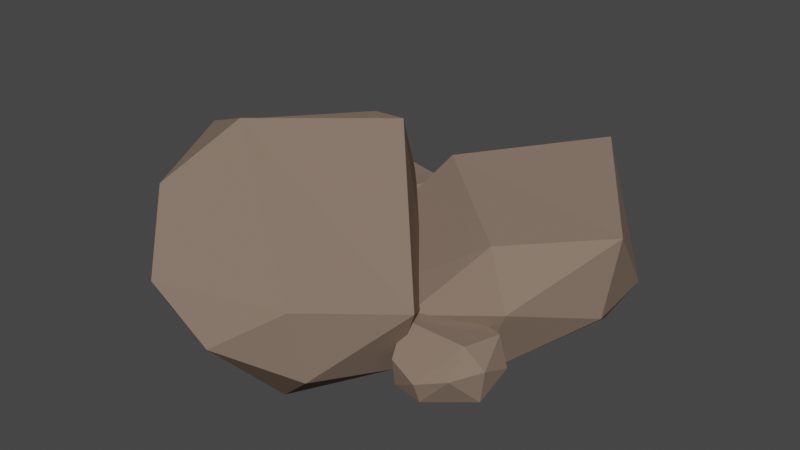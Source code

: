 # Source: stone.blend  (saved by Blender 3.1.7; exported with 4.5.12 LTS)
import bpy
from mathutils import Matrix  # noqa: F401  (used for matrix-valued properties, if any)

bpy.ops.wm.read_factory_settings(use_empty=True)
scene = bpy.context.scene
scene.name = 'Scene'

# ---- collections
col_stones = bpy.data.collections.new('Stones'); scene.collection.children.link(col_stones)

# ---- materials (node trees are filled in below, after node groups)
mat_stone_001 = bpy.data.materials.new('stone.001')
mat_stone_001.use_transparent_shadow = False

# ---- node groups
ng_auto_smooth = bpy.data.node_groups.new('Auto Smooth', 'GeometryNodeTree')
_s = ng_auto_smooth.interface.new_socket(name='Geometry', in_out='OUTPUT', socket_type='NodeSocketGeometry')
_s = ng_auto_smooth.interface.new_socket(name='Geometry', in_out='INPUT', socket_type='NodeSocketGeometry')
_s = ng_auto_smooth.interface.new_socket(name='Angle', in_out='INPUT', socket_type='NodeSocketFloat')
_s.subtype = 'ANGLE'
_s.min_value = 0.0
_s.max_value = 3.142
ng_auto_smooth.is_modifier = True
_N = ng_auto_smooth.nodes; _L = ng_auto_smooth.links
n0 = _N.new('NodeGroupOutput'); n0.name = 'Group Output'; n0.location = (480, -100)
n1 = _N.new('NodeGroupInput'); n1.name = 'Group Input'; n1.location = (-420, -300)
n2 = _N.new('NodeGroupInput'); n2.name = 'Group Input.001'; n2.location = (-60, -100)
n3 = _N.new('GeometryNodeSetShadeSmooth'); n3.name = 'Set Shade Smooth'; n3.location = (120, -100)
n3.domain = 'EDGE'
n4 = _N.new('GeometryNodeSetShadeSmooth'); n4.name = 'Set Shade Smooth.001'; n4.location = (300, -100)
n5 = _N.new('GeometryNodeInputMeshEdgeAngle'); n5.name = 'Edge Angle'; n5.location = (-420, -220)
n6 = _N.new('GeometryNodeInputEdgeSmooth'); n6.name = 'Is Edge Smooth'; n6.location = (-60, -160)
n7 = _N.new('GeometryNodeInputShadeSmooth'); n7.name = 'Is Face Smooth'; n7.location = (-240, -340)
n8 = _N.new('FunctionNodeBooleanMath'); n8.name = 'Boolean Math'; n8.location = (-60, -220)
n9 = _N.new('FunctionNodeCompare'); n9.name = 'Compare'; n9.location = (-240, -180)
n9.operation = 'LESS_EQUAL'
_L.new(n5.outputs[0], n9.inputs[0])
_L.new(n4.outputs[0], n0.inputs[0])
_L.new(n1.outputs[1], n9.inputs[1])
_L.new(n9.outputs[0], n8.inputs[0])
_L.new(n7.outputs[0], n8.inputs[1])
_L.new(n2.outputs[0], n3.inputs[0])
_L.new(n6.outputs[0], n3.inputs[1])
_L.new(n3.outputs[0], n4.inputs[0])
_L.new(n8.outputs[0], n3.inputs[2])
n0.is_active_output = True

# ---- material node trees
mat_stone_001.use_nodes = True; mat_stone_001.node_tree.nodes.clear()
_N = mat_stone_001.node_tree.nodes; _L = mat_stone_001.node_tree.links
n0 = _N.new('ShaderNodeBsdfPrincipled'); n0.name = 'Principled BSDF'; n0.location = (10, 300)
n0.distribution = 'GGX'
n0.subsurface_method = 'BURLEY'
n0.inputs[0].default_value = (0.2384, 0.1714, 0.1301, 1.0)
n0.inputs[2].default_value = 1.0
n0.inputs[3].default_value = 1.45
n0.inputs[13].default_value = 0.08156
n0.inputs[27].default_value = (0.0, 0.0, 0.0, 1.0)
n0.inputs[28].default_value = 1.0
n1 = _N.new('ShaderNodeOutputMaterial'); n1.name = 'Material Output'; n1.location = (300, 300)
_L.new(n0.outputs[0], n1.inputs[0])
n1.is_active_output = True

# ---- world
world_world = bpy.data.worlds.new('World'); scene.world = world_world
world_world.use_nodes = True; world_world.node_tree.nodes.clear()
_N = world_world.node_tree.nodes; _L = world_world.node_tree.links
n0 = _N.new('ShaderNodeOutputWorld'); n0.name = 'World Output'; n0.location = (300, 300)
n1 = _N.new('ShaderNodeBackground'); n1.name = 'Background'; n1.location = (10, 300)
n1.inputs[0].default_value = (0.05088, 0.05088, 0.05088, 1.0)
_L.new(n1.outputs[0], n0.inputs[0])
n0.is_active_output = True
world_world.color = (0.05088, 0.05088, 0.05088)
world_world.use_sun_shadow = False
world_world.sun_shadow_jitter_overblur = 0.0

# ---- meshes
me_009 = bpy.data.meshes.new('Сфера.009')
me_009.from_pydata([(-0.008153, 0.6463, 0.5644), (-0.5387, 0.007205, 0.844), (-0.2027, -0.1521, 0.9887), (-0.3334, -0.5384, 0.411), (0.009637, -0.5785, 0.2654), (0.3158, -0.3835, 0.1484), (0.3779, 0.05455, 0.009973), (-0.08215, 0.481, 0.8574), (0.1764, 0.3161, -0.01459), (-0.07396, 0.6068, 0.2947), (-0.5419, 0.3704, 0.592), (-0.6382, -0.2306, 0.469), (-0.4355, -0.4009, 0.2145), (0.04497, -0.236, -0.1075), (0.2711, 0.403, 0.1223), (0.529, -0.01527, 0.353), (-0.4609, -0.3541, 0.7159), (0.09404, 0.4456, 0.8811), (0.2994, -0.4417, 0.4708), (0.6285, 1.335, 0.3644), (-0.09671, 0.8275, 0.3263), (0.137, 0.7198, 0.6417), (0.05338, 0.1871, 0.155), (0.3947, 0.1033, 0.2426), (0.7569, 0.2476, 0.3125), (0.9627, 0.6138, 0.2071), (0.4464, 1.27, 0.5598), (0.8512, 0.8518, 0.05244), (0.6221, 1.218, 0.1233), (0.05631, 1.09, 0.1025), (-0.1612, 0.4939, 0.0008882), (0.0424, 0.2571, -0.06478), (0.6069, 0.3102, -0.0501), (0.9287, 0.9733, 0.2046), (1.002, 0.6507, 0.5618), (-0.08909, 0.4516, 0.3012), (0.5941, 1.242, 0.6814), (0.649, 0.2903, 0.5548), (-0.5414, 1.151, 0.1722), (-0.7399, 0.6167, 0.2119), (-0.6215, 0.6184, 0.4434), (-0.3373, 0.3701, 0.1789), (-0.1182, 0.4507, 0.2508), (0.01779, 0.6567, 0.2803), (0.001888, 0.9332, 0.1598), (-0.6611, 1.025, 0.3148), (-0.1348, 1.027, 0.02181), (-0.4436, 1.115, 0.02184), (-0.7172, 0.8335, 0.02351), (-0.5647, 0.4587, 0.03211), (-0.3281, 0.4253, 0.01856), (-0.02184, 0.6698, 0.02249), (-0.1738, 1.102, 0.1105), (-0.06553, 0.928, 0.3989), (-0.5668, 0.4324, 0.2443), (-0.5877, 1.056, 0.4023), (-0.1151, 0.6098, 0.4411), (0.4765, 0.3515, 0.1114), (0.3613, 0.04164, 0.1344), (0.43, 0.04268, 0.2687), (0.5949, -0.1014, 0.1153), (0.722, -0.05462, 0.157), (0.8009, 0.06485, 0.1742), (0.7917, 0.2253, 0.1042), (0.407, 0.2788, 0.1942), (0.7124, 0.2798, 0.02418), (0.5332, 0.3309, 0.0242), (0.3745, 0.1674, 0.02516), (0.463, -0.04999, 0.03015), (0.6002, -0.06937, 0.02229), (0.7779, 0.07248, 0.02457), (0.6897, 0.3232, 0.07563), (0.7526, 0.2223, 0.2429), (0.4618, -0.06526, 0.1533), (0.4496, 0.2963, 0.2449), (0.7238, 0.03767, 0.2674), (-0.5276, 0.4565, 0.1205), (-0.6428, 0.1466, 0.1486), (-0.5741, 0.1477, 0.3121), (-0.4092, 0.003628, 0.1253), (-0.2821, 0.05039, 0.1761), (-0.2033, 0.1699, 0.1969), (-0.2125, 0.3303, 0.1118), (-0.5971, 0.3838, 0.2213), (-0.2918, 0.3848, 0.01428), (-0.4709, 0.4359, 0.0143), (-0.6296, 0.2724, 0.01548), (-0.5412, 0.05502, 0.02155), (-0.4039, 0.03564, 0.01198), (-0.2262, 0.1775, 0.01476), (-0.3144, 0.4282, 0.07694), (-0.2516, 0.3273, 0.2807), (-0.5424, 0.03975, 0.1715), (-0.5545, 0.4014, 0.2831), (-0.2803, 0.1427, 0.3105), (-0.1044, 1.338, 0.1154), (-0.188, 1.113, 0.1321), (-0.1382, 1.114, 0.2296), (-0.01843, 1.009, 0.1183), (0.07386, 1.043, 0.1485), (0.1312, 1.13, 0.161), (0.1245, 1.246, 0.1102), (-0.1548, 1.285, 0.1755), (0.06686, 1.286, 0.05207), (-0.06321, 1.323, 0.05208), (-0.1784, 1.204, 0.05278), (-0.1142, 1.046, 0.05641), (-0.01457, 1.032, 0.0507), (0.1145, 1.135, 0.05236), (0.05043, 1.317, 0.08943), (0.09605, 1.244, 0.2109), (-0.1151, 1.035, 0.1458), (-0.1239, 1.298, 0.2123), (0.07519, 1.11, 0.2287)], [], [(17, 0, 7), (14, 9, 0), (11, 12, 3), (12, 4, 3), (5, 6, 15), (13, 6, 5), (0, 10, 7), (17, 15, 14), (2, 16, 3), (17, 2, 15), (14, 8, 9), (1, 10, 11), (1, 11, 16), (1, 16, 2), (12, 13, 4), (5, 4, 13), (13, 8, 6), (14, 6, 8), (6, 14, 15), (0, 9, 10), (8, 13, 10), (12, 11, 10), (12, 10, 13), (10, 9, 8), (0, 17, 14), (3, 16, 11), (3, 4, 18), (18, 2, 3), (18, 4, 5), (1, 2, 17), (17, 7, 1), (1, 7, 10), (15, 18, 5), (2, 18, 15), (36, 19, 26), (33, 28, 19), (30, 31, 22), (31, 23, 22), (24, 25, 34), (32, 25, 24), (19, 29, 26), (36, 34, 33), (21, 35, 22), (36, 21, 34), (33, 27, 28), (20, 29, 30), (20, 30, 35), (20, 35, 21), (31, 32, 23), (24, 23, 32), (32, 27, 25), (33, 25, 27), (25, 33, 34), (19, 28, 29), (27, 32, 29), (31, 30, 29), (31, 29, 32), (29, 28, 27), (19, 36, 33), (22, 35, 30), (22, 23, 37), (37, 21, 22), (37, 23, 24), (20, 21, 36), (36, 26, 20), (20, 26, 29), (34, 37, 24), (21, 37, 34), (55, 38, 45), (52, 47, 38), (49, 50, 41), (50, 42, 41), (43, 44, 53), (51, 44, 43), (38, 48, 45), (55, 53, 52), (40, 54, 41), (55, 40, 53), (52, 46, 47), (39, 48, 49), (39, 49, 54), (39, 54, 40), (50, 51, 42), (43, 42, 51), (51, 46, 44), (52, 44, 46), (44, 52, 53), (38, 47, 48), (46, 51, 48), (50, 49, 48), (50, 48, 51), (48, 47, 46), (38, 55, 52), (41, 54, 49), (41, 42, 56), (56, 40, 41), (56, 42, 43), (39, 40, 55), (55, 45, 39), (39, 45, 48), (53, 56, 43), (40, 56, 53), (74, 57, 64), (71, 66, 57), (68, 69, 60), (69, 61, 60), (62, 63, 72), (70, 63, 62), (57, 67, 64), (74, 72, 71), (59, 73, 60), (74, 59, 72), (71, 65, 66), (58, 67, 68), (58, 68, 73), (58, 73, 59), (69, 70, 61), (62, 61, 70), (70, 65, 63), (71, 63, 65), (63, 71, 72), (57, 66, 67), (65, 70, 67), (69, 68, 67), (69, 67, 70), (67, 66, 65), (57, 74, 71), (60, 73, 68), (60, 61, 75), (75, 59, 60), (75, 61, 62), (58, 59, 74), (74, 64, 58), (58, 64, 67), (72, 75, 62), (59, 75, 72), (93, 76, 83), (90, 85, 76), (87, 88, 79), (88, 80, 79), (81, 82, 91), (89, 82, 81), (76, 86, 83), (93, 91, 90), (78, 92, 79), (93, 78, 91), (90, 84, 85), (77, 86, 87), (77, 87, 92), (77, 92, 78), (88, 89, 80), (81, 80, 89), (89, 84, 82), (90, 82, 84), (82, 90, 91), (76, 85, 86), (84, 89, 86), (88, 87, 86), (88, 86, 89), (86, 85, 84), (76, 93, 90), (79, 92, 87), (79, 80, 94), (94, 78, 79), (94, 80, 81), (77, 78, 93), (93, 83, 77), (77, 83, 86), (91, 94, 81), (78, 94, 91), (112, 95, 102), (109, 104, 95), (106, 107, 98), (107, 99, 98), (100, 101, 110), (108, 101, 100), (95, 105, 102), (112, 110, 109), (97, 111, 98), (112, 97, 110), (109, 103, 104), (96, 105, 106), (96, 106, 111), (96, 111, 97), (107, 108, 99), (100, 99, 108), (108, 103, 101), (109, 101, 103), (101, 109, 110), (95, 104, 105), (103, 108, 105), (107, 106, 105), (107, 105, 108), (105, 104, 103), (95, 112, 109), (98, 111, 106), (98, 99, 113), (113, 97, 98), (113, 99, 100), (96, 97, 112), (112, 102, 96), (96, 102, 105), (110, 113, 100), (97, 113, 110)])
_uv = me_009.uv_layers.new(name='UVКарта')
_uv.uv.foreach_set('vector', [0.9047, 0.601, 0.7438, 0.537, 0.8448, 0.6422, 0.7642, 0.354, 0.6919, 0.4827, 0.7438, 0.537, 0.6394, 0.475, 0.6572, 0.3735, 0.5572, 0.354, 0.6686, 0.7313, 0.8086, 0.7944, 0.7624, 0.694, 0.166, 0.4003, 0.08871, 0.5242, 0.2308, 0.549, 0.01462, 0.4432, 0.08871, 0.5242, 0.166, 0.4003, 0.7438, 0.537, 0.6801, 0.6611, 0.8448, 0.6422, 0.239, 0.7601, 0.2308, 0.549, 0.05976, 0.6581, 0.4332, 0.264, 0.4814, 0.3423, 0.6144, 0.3426, 0.4165, 0.03576, 0.4332, 0.264, 0.6823, 0.03825, 0.7642, 0.354, 0.71, 0.3637, 0.6919, 0.4827, 0.532, 0.5969, 0.6456, 0.6897, 0.6394, 0.475, 0.532, 0.5969, 0.6394, 0.475, 0.5118, 0.457, 0.532, 0.5969, 0.5118, 0.457, 0.3977, 0.5544, 0.6686, 0.7313, 0.6889, 0.9383, 0.8086, 0.7944, 0.8376, 0.9269, 0.8086, 0.7944, 0.6889, 0.9383, 0.01462, 0.4432, 0.006322, 0.6115, 0.08871, 0.5242, 0.05976, 0.6581, 0.08871, 0.5242, 0.006322, 0.6115, 0.08871, 0.5242, 0.05976, 0.6581, 0.2308, 0.549, 0.7438, 0.537, 0.6919, 0.4827, 0.6801, 0.6611, 0.3542, 0.1066, 0.1837, 0.01117, 0.1914, 0.3843, 0.005721, 0.1305, 0.005721, 0.2638, 0.1914, 0.3843, 0.005721, 0.1305, 0.1914, 0.3843, 0.1837, 0.01117, 0.1914, 0.3843, 0.3587, 0.2805, 0.3542, 0.1066, 0.07016, 0.7609, 0.239, 0.7601, 0.05976, 0.6581, 0.5572, 0.354, 0.5118, 0.457, 0.6394, 0.475, 0.6144, 0.3426, 0.7163, 0.2847, 0.7101, 0.2158, 0.7101, 0.2158, 0.4332, 0.264, 0.6144, 0.3426, 0.9318, 0.8494, 0.8086, 0.7944, 0.8376, 0.9269, 0.532, 0.5969, 0.3977, 0.5544, 0.4149, 0.6899, 0.4149, 0.6899, 0.4885, 0.7388, 0.532, 0.5969, 0.532, 0.5969, 0.4885, 0.7388, 0.6456, 0.6897, 0.9286, 0.983, 0.9318, 0.8494, 0.8376, 0.9269, 0.4332, 0.264, 0.7101, 0.2158, 0.6823, 0.03825, 0.9047, 0.601, 0.7438, 0.537, 0.8448, 0.6422, 0.7642, 0.354, 0.6919, 0.4827, 0.7438, 0.537, 0.6394, 0.475, 0.6572, 0.3735, 0.5572, 0.354, 0.6686, 0.7313, 0.8086, 0.7944, 0.7624, 0.694, 0.166, 0.4003, 0.08871, 0.5242, 0.2308, 0.549, 0.01462, 0.4432, 0.08871, 0.5242, 0.166, 0.4003, 0.7438, 0.537, 0.6801, 0.6611, 0.8448, 0.6422, 0.239, 0.7601, 0.2308, 0.549, 0.05976, 0.6581, 0.4332, 0.264, 0.4814, 0.3423, 0.6144, 0.3426, 0.4165, 0.03576, 0.4332, 0.264, 0.6823, 0.03825, 0.7642, 0.354, 0.71, 0.3637, 0.6919, 0.4827, 0.532, 0.5969, 0.6456, 0.6897, 0.6394, 0.475, 0.532, 0.5969, 0.6394, 0.475, 0.5118, 0.457, 0.532, 0.5969, 0.5118, 0.457, 0.3977, 0.5544, 0.6686, 0.7313, 0.6889, 0.9383, 0.8086, 0.7944, 0.8376, 0.9269, 0.8086, 0.7944, 0.6889, 0.9383, 0.01462, 0.4432, 0.006322, 0.6115, 0.08871, 0.5242, 0.05976, 0.6581, 0.08871, 0.5242, 0.006322, 0.6115, 0.08871, 0.5242, 0.05976, 0.6581, 0.2308, 0.549, 0.7438, 0.537, 0.6919, 0.4827, 0.6801, 0.6611, 0.3542, 0.1066, 0.1837, 0.01117, 0.1914, 0.3843, 0.005721, 0.1305, 0.005721, 0.2638, 0.1914, 0.3843, 0.005721, 0.1305, 0.1914, 0.3843, 0.1837, 0.01117, 0.1914, 0.3843, 0.3587, 0.2805, 0.3542, 0.1066, 0.07016, 0.7609, 0.239, 0.7601, 0.05976, 0.6581, 0.5572, 0.354, 0.5118, 0.457, 0.6394, 0.475, 0.6144, 0.3426, 0.7163, 0.2847, 0.7101, 0.2158, 0.7101, 0.2158, 0.4332, 0.264, 0.6144, 0.3426, 0.9318, 0.8494, 0.8086, 0.7944, 0.8376, 0.9269, 0.532, 0.5969, 0.3977, 0.5544, 0.4149, 0.6899, 0.4149, 0.6899, 0.4885, 0.7388, 0.532, 0.5969, 0.532, 0.5969, 0.4885, 0.7388, 0.6456, 0.6897, 0.9286, 0.983, 0.9318, 0.8494, 0.8376, 0.9269, 0.4332, 0.264, 0.7101, 0.2158, 0.6823, 0.03825, 0.9047, 0.601, 0.7438, 0.537, 0.8448, 0.6422, 0.7642, 0.354, 0.6919, 0.4827, 0.7438, 0.537, 0.6394, 0.475, 0.6572, 0.3735, 0.5572, 0.354, 0.6686, 0.7313, 0.8086, 0.7944, 0.7624, 0.694, 0.166, 0.4003, 0.08871, 0.5242, 0.2308, 0.549, 0.01462, 0.4432, 0.08871, 0.5242, 0.166, 0.4003, 0.7438, 0.537, 0.6801, 0.6611, 0.8448, 0.6422, 0.239, 0.7601, 0.2308, 0.549, 0.05976, 0.6581, 0.4332, 0.264, 0.4814, 0.3423, 0.6144, 0.3426, 0.4165, 0.03576, 0.4332, 0.264, 0.6823, 0.03825, 0.7642, 0.354, 0.71, 0.3637, 0.6919, 0.4827, 0.532, 0.5969, 0.6456, 0.6897, 0.6394, 0.475, 0.532, 0.5969, 0.6394, 0.475, 0.5118, 0.457, 0.532, 0.5969, 0.5118, 0.457, 0.3977, 0.5544, 0.6686, 0.7313, 0.6889, 0.9383, 0.8086, 0.7944, 0.8376, 0.9269, 0.8086, 0.7944, 0.6889, 0.9383, 0.01462, 0.4432, 0.006322, 0.6115, 0.08871, 0.5242, 0.05976, 0.6581, 0.08871, 0.5242, 0.006322, 0.6115, 0.08871, 0.5242, 0.05976, 0.6581, 0.2308, 0.549, 0.7438, 0.537, 0.6919, 0.4827, 0.6801, 0.6611, 0.3542, 0.1066, 0.1837, 0.01117, 0.1914, 0.3843, 0.005721, 0.1305, 0.005721, 0.2638, 0.1914, 0.3843, 0.005721, 0.1305, 0.1914, 0.3843, 0.1837, 0.01117, 0.1914, 0.3843, 0.3587, 0.2805, 0.3542, 0.1066, 0.07016, 0.7609, 0.239, 0.7601, 0.05976, 0.6581, 0.5572, 0.354, 0.5118, 0.457, 0.6394, 0.475, 0.6144, 0.3426, 0.7163, 0.2847, 0.7101, 0.2158, 0.7101, 0.2158, 0.4332, 0.264, 0.6144, 0.3426, 0.9318, 0.8494, 0.8086, 0.7944, 0.8376, 0.9269, 0.532, 0.5969, 0.3977, 0.5544, 0.4149, 0.6899, 0.4149, 0.6899, 0.4885, 0.7388, 0.532, 0.5969, 0.532, 0.5969, 0.4885, 0.7388, 0.6456, 0.6897, 0.9286, 0.983, 0.9318, 0.8494, 0.8376, 0.9269, 0.4332, 0.264, 0.7101, 0.2158, 0.6823, 0.03825, 0.9047, 0.601, 0.7438, 0.537, 0.8448, 0.6422, 0.7642, 0.354, 0.6919, 0.4827, 0.7438, 0.537, 0.6394, 0.475, 0.6572, 0.3735, 0.5572, 0.354, 0.6686, 0.7313, 0.8086, 0.7944, 0.7624, 0.694, 0.166, 0.4003, 0.08871, 0.5242, 0.2308, 0.549, 0.01462, 0.4432, 0.08871, 0.5242, 0.166, 0.4003, 0.7438, 0.537, 0.6801, 0.6611, 0.8448, 0.6422, 0.239, 0.7601, 0.2308, 0.549, 0.05976, 0.6581, 0.4332, 0.264, 0.4814, 0.3423, 0.6144, 0.3426, 0.4165, 0.03576, 0.4332, 0.264, 0.6823, 0.03825, 0.7642, 0.354, 0.71, 0.3637, 0.6919, 0.4827, 0.532, 0.5969, 0.6456, 0.6897, 0.6394, 0.475, 0.532, 0.5969, 0.6394, 0.475, 0.5118, 0.457, 0.532, 0.5969, 0.5118, 0.457, 0.3977, 0.5544, 0.6686, 0.7313, 0.6889, 0.9383, 0.8086, 0.7944, 0.8376, 0.9269, 0.8086, 0.7944, 0.6889, 0.9383, 0.01462, 0.4432, 0.006322, 0.6115, 0.08871, 0.5242, 0.05976, 0.6581, 0.08871, 0.5242, 0.006322, 0.6115, 0.08871, 0.5242, 0.05976, 0.6581, 0.2308, 0.549, 0.7438, 0.537, 0.6919, 0.4827, 0.6801, 0.6611, 0.3542, 0.1066, 0.1837, 0.01117, 0.1914, 0.3843, 0.005721, 0.1305, 0.005721, 0.2638, 0.1914, 0.3843, 0.005721, 0.1305, 0.1914, 0.3843, 0.1837, 0.01117, 0.1914, 0.3843, 0.3587, 0.2805, 0.3542, 0.1066, 0.07016, 0.7609, 0.239, 0.7601, 0.05976, 0.6581, 0.5572, 0.354, 0.5118, 0.457, 0.6394, 0.475, 0.6144, 0.3426, 0.7163, 0.2847, 0.7101, 0.2158, 0.7101, 0.2158, 0.4332, 0.264, 0.6144, 0.3426, 0.9318, 0.8494, 0.8086, 0.7944, 0.8376, 0.9269, 0.532, 0.5969, 0.3977, 0.5544, 0.4149, 0.6899, 0.4149, 0.6899, 0.4885, 0.7388, 0.532, 0.5969, 0.532, 0.5969, 0.4885, 0.7388, 0.6456, 0.6897, 0.9286, 0.983, 0.9318, 0.8494, 0.8376, 0.9269, 0.4332, 0.264, 0.7101, 0.2158, 0.6823, 0.03825, 0.9047, 0.601, 0.7438, 0.537, 0.8448, 0.6422, 0.7642, 0.354, 0.6919, 0.4827, 0.7438, 0.537, 0.6394, 0.475, 0.6572, 0.3735, 0.5572, 0.354, 0.6686, 0.7313, 0.8086, 0.7944, 0.7624, 0.694, 0.166, 0.4003, 0.08871, 0.5242, 0.2308, 0.549, 0.01462, 0.4432, 0.08871, 0.5242, 0.166, 0.4003, 0.7438, 0.537, 0.6801, 0.6611, 0.8448, 0.6422, 0.239, 0.7601, 0.2308, 0.549, 0.05976, 0.6581, 0.4332, 0.264, 0.4814, 0.3423, 0.6144, 0.3426, 0.4165, 0.03576, 0.4332, 0.264, 0.6823, 0.03825, 0.7642, 0.354, 0.71, 0.3637, 0.6919, 0.4827, 0.532, 0.5969, 0.6456, 0.6897, 0.6394, 0.475, 0.532, 0.5969, 0.6394, 0.475, 0.5118, 0.457, 0.532, 0.5969, 0.5118, 0.457, 0.3977, 0.5544, 0.6686, 0.7313, 0.6889, 0.9383, 0.8086, 0.7944, 0.8376, 0.9269, 0.8086, 0.7944, 0.6889, 0.9383, 0.01462, 0.4432, 0.006322, 0.6115, 0.08871, 0.5242, 0.05976, 0.6581, 0.08871, 0.5242, 0.006322, 0.6115, 0.08871, 0.5242, 0.05976, 0.6581, 0.2308, 0.549, 0.7438, 0.537, 0.6919, 0.4827, 0.6801, 0.6611, 0.3542, 0.1066, 0.1837, 0.01117, 0.1914, 0.3843, 0.005721, 0.1305, 0.005721, 0.2638, 0.1914, 0.3843, 0.005721, 0.1305, 0.1914, 0.3843, 0.1837, 0.01117, 0.1914, 0.3843, 0.3587, 0.2805, 0.3542, 0.1066, 0.07016, 0.7609, 0.239, 0.7601, 0.05976, 0.6581, 0.5572, 0.354, 0.5118, 0.457, 0.6394, 0.475, 0.6144, 0.3426, 0.7163, 0.2847, 0.7101, 0.2158, 0.7101, 0.2158, 0.4332, 0.264, 0.6144, 0.3426, 0.9318, 0.8494, 0.8086, 0.7944, 0.8376, 0.9269, 0.532, 0.5969, 0.3977, 0.5544, 0.4149, 0.6899, 0.4149, 0.6899, 0.4885, 0.7388, 0.532, 0.5969, 0.532, 0.5969, 0.4885, 0.7388, 0.6456, 0.6897, 0.9286, 0.983, 0.9318, 0.8494, 0.8376, 0.9269, 0.4332, 0.264, 0.7101, 0.2158, 0.6823, 0.03825, 0.9047, 0.601, 0.7438, 0.537, 0.8448, 0.6422, 0.7642, 0.354, 0.6919, 0.4827, 0.7438, 0.537, 0.6394, 0.475, 0.6572, 0.3735, 0.5572, 0.354, 0.6686, 0.7313, 0.8086, 0.7944, 0.7624, 0.694, 0.166, 0.4003, 0.08871, 0.5242, 0.2308, 0.549, 0.01462, 0.4432, 0.08871, 0.5242, 0.166, 0.4003, 0.7438, 0.537, 0.6801, 0.6611, 0.8448, 0.6422, 0.239, 0.7601, 0.2308, 0.549, 0.05976, 0.6581, 0.4332, 0.264, 0.4814, 0.3423, 0.6144, 0.3426, 0.4165, 0.03576, 0.4332, 0.264, 0.6823, 0.03825, 0.7642, 0.354, 0.71, 0.3637, 0.6919, 0.4827, 0.532, 0.5969, 0.6456, 0.6897, 0.6394, 0.475, 0.532, 0.5969, 0.6394, 0.475, 0.5118, 0.457, 0.532, 0.5969, 0.5118, 0.457, 0.3977, 0.5544, 0.6686, 0.7313, 0.6889, 0.9383, 0.8086, 0.7944, 0.8376, 0.9269, 0.8086, 0.7944, 0.6889, 0.9383, 0.01462, 0.4432, 0.006322, 0.6115, 0.08871, 0.5242, 0.05976, 0.6581, 0.08871, 0.5242, 0.006322, 0.6115, 0.08871, 0.5242, 0.05976, 0.6581, 0.2308, 0.549, 0.7438, 0.537, 0.6919, 0.4827, 0.6801, 0.6611, 0.3542, 0.1066, 0.1837, 0.01117, 0.1914, 0.3843, 0.005721, 0.1305, 0.005721, 0.2638, 0.1914, 0.3843, 0.005721, 0.1305, 0.1914, 0.3843, 0.1837, 0.01117, 0.1914, 0.3843, 0.3587, 0.2805, 0.3542, 0.1066, 0.07016, 0.7609, 0.239, 0.7601, 0.05976, 0.6581, 0.5572, 0.354, 0.5118, 0.457, 0.6394, 0.475, 0.6144, 0.3426, 0.7163, 0.2847, 0.7101, 0.2158, 0.7101, 0.2158, 0.4332, 0.264, 0.6144, 0.3426, 0.9318, 0.8494, 0.8086, 0.7944, 0.8376, 0.9269, 0.532, 0.5969, 0.3977, 0.5544, 0.4149, 0.6899, 0.4149, 0.6899, 0.4885, 0.7388, 0.532, 0.5969, 0.532, 0.5969, 0.4885, 0.7388, 0.6456, 0.6897, 0.9286, 0.983, 0.9318, 0.8494, 0.8376, 0.9269, 0.4332, 0.264, 0.7101, 0.2158, 0.6823, 0.03825])
me_009.materials.append(mat_stone_001)
me_009.use_remesh_fix_poles = True
me_009.use_remesh_preserve_attributes = False
me_009.use_mirror_vertex_groups = False
me_009.update()

# ---- objects
ob_stones = bpy.data.objects.new('Stones', me_009)

# ---- transforms, parenting, visibility, modifiers, constraints
ob_stones.location = (0.0, 0.0, 0.0)
ob_stones.lineart.crease_threshold = 0.0
_m = ob_stones.modifiers.new('Auto Smooth', 'NODES')
_m.node_group = ng_auto_smooth
_gi = [s.identifier for s in ng_auto_smooth.interface.items_tree if s.item_type == 'SOCKET' and s.in_out == 'INPUT']
_m[_gi[1]] = 0.5236  # Angle

# ---- collection membership
col_stones.objects.link(ob_stones)

# ---- scene / render settings (as saved in the file)
scene.frame_start = 1; scene.frame_end = 250; scene.frame_set(1)
scene.render.engine = 'BLENDER_EEVEE_NEXT'
scene.cycles.use_denoising = False
scene.cycles.samples = 128
scene.cycles.sampling_pattern = 'TABULATED_SOBOL'
scene.cycles.use_adaptive_sampling = False
scene.cycles.use_light_tree = False
scene.view_settings.view_transform = 'Filmic'
bpy.context.view_layer.update()

# ---- added for rendering (the .blend has no active camera and no usable light): camera, sun
cam_auto = bpy.data.cameras.new('AutoCamera')
cam_auto.lens = 50.0
cam_auto.sensor_width = 36.0
cam_auto.clip_end = 1000.0
ob_auto_camera = bpy.data.objects.new('AutoCamera', cam_auto)
scene.collection.objects.link(ob_auto_camera)
ob_auto_camera.location = (2.73253, -2.74231, 2.52196)
ob_auto_camera.rotation_euler = (1.09748, -7.21219e-08, 0.694738)
scene.camera = ob_auto_camera
light_auto_sun = bpy.data.lights.new('AutoSun', 'SUN')
light_auto_sun.energy = 3.0
light_auto_sun.angle = 0.0523599
ob_auto_sun = bpy.data.objects.new('AutoSun', light_auto_sun)
scene.collection.objects.link(ob_auto_sun)
ob_auto_sun.rotation_euler = (0.872665, 0.174533, 0.523599)
bpy.context.view_layer.update()
